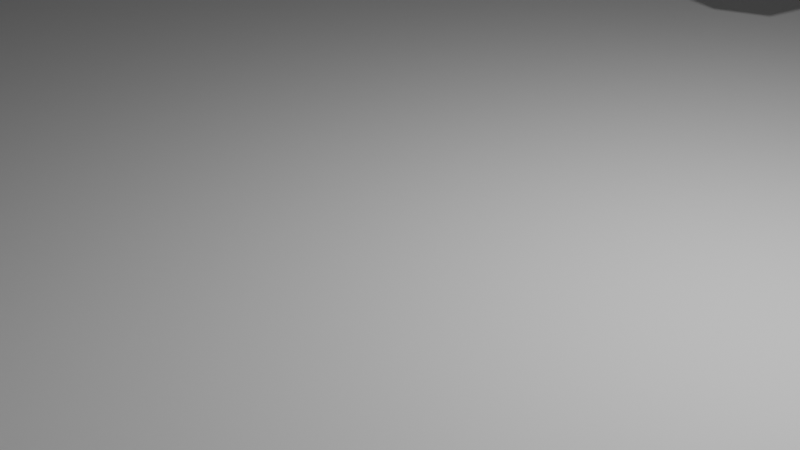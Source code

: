 # Source: GameplayScene.blend  (saved by Blender 2.93.21; exported with 4.5.12 LTS)
import bpy
from mathutils import Matrix  # noqa: F401  (used for matrix-valued properties, if any)

bpy.ops.wm.read_factory_settings(use_empty=True)
scene = bpy.context.scene
scene.name = 'Scene'

# ---- collections
col_main = bpy.data.collections.new('Main'); scene.collection.children.link(col_main)

# ---- world
world_world = bpy.data.worlds.new('World'); scene.world = world_world
world_world.use_nodes = True; world_world.node_tree.nodes.clear()
_N = world_world.node_tree.nodes; _L = world_world.node_tree.links
n0 = _N.new('ShaderNodeOutputWorld'); n0.name = 'World Output'; n0.location = (300, 300)
n1 = _N.new('ShaderNodeBackground'); n1.name = 'Background'; n1.location = (10, 300)
n1.inputs[0].default_value = (0.05088, 0.05088, 0.05088, 1.0)
_L.new(n1.outputs[0], n0.inputs[0])
n0.is_active_output = True
world_world.color = (0.05088, 0.05088, 0.05088)
world_world.use_sun_shadow = False
world_world.sun_shadow_jitter_overblur = 0.0

# ---- cameras
cam_camera = bpy.data.cameras.new('Camera')
cam_camera.clip_end = 100.0
cam_camera.ortho_scale = 7.314

# ---- lights
light_light = bpy.data.lights.new('Light', 'POINT')
light_light.transmission_factor = 0.0
light_light.energy = 1000.0
light_light.shadow_soft_size = 0.1
light_light.shadow_maximum_resolution = 0.006
light_light.use_absolute_resolution = True

# ---- meshes
me_plane = bpy.data.meshes.new('Plane')
me_plane.from_pydata([(-1.0, -1.0, 0.0), (1.0, -1.0, 0.0), (-1.0, 1.0, 0.0), (1.0, 1.0, 0.0)], [], [(0, 1, 3, 2)])
_uv = me_plane.uv_layers.new(name='UVMap')
_uv.uv.foreach_set('vector', [0.0, 0.0, 1.0, 0.0, 1.0, 1.0, 0.0, 1.0])
me_plane.use_remesh_fix_poles = True
me_plane.use_remesh_preserve_attributes = False
me_plane.update()
me_dsphere = bpy.data.meshes.new('DSphere')
me_dsphere.from_pydata([(0.0, 0.0, -1.0), (0.7236, -0.5257, -0.4472), (-0.2764, -0.8506, -0.4472), (-0.8944, 0.0, -0.4472), (-0.2764, 0.8506, -0.4472), (0.7236, 0.5257, -0.4472), (0.2764, -0.8506, 0.4472), (-0.7236, -0.5257, 0.4472), (-0.7236, 0.5257, 0.4472), (0.2764, 0.8506, 0.4472), (0.8944, 0.0, 0.4472), (0.0, 0.0, 1.0), (-0.1625, -0.5, -0.8507), (0.4253, -0.309, -0.8507), (0.2629, -0.809, -0.5257), (0.8506, 0.0, -0.5257), (0.4253, 0.309, -0.8507), (-0.5257, 0.0, -0.8507), (-0.6882, -0.5, -0.5257), (-0.1625, 0.5, -0.8507), (-0.6882, 0.5, -0.5257), (0.2629, 0.809, -0.5257), (0.9511, -0.309, 0.0), (0.9511, 0.309, 0.0), (0.0, -1.0, 0.0), (0.5878, -0.809, 0.0), (-0.9511, -0.309, 0.0), (-0.5878, -0.809, 0.0), (-0.5878, 0.809, 0.0), (-0.9511, 0.309, 0.0), (0.5878, 0.809, 0.0), (0.0, 1.0, 0.0), (0.6882, -0.5, 0.5257), (-0.2629, -0.809, 0.5257), (-0.8506, 0.0, 0.5257), (-0.2629, 0.809, 0.5257), (0.6882, 0.5, 0.5257), (0.1625, -0.5, 0.8507), (0.5257, 0.0, 0.8507), (-0.4253, -0.309, 0.8507), (-0.4253, 0.309, 0.8507), (0.1625, 0.5, 0.8507)], [], [(0, 13, 12), (1, 13, 15), (0, 12, 17), (0, 17, 19), (0, 19, 16), (1, 15, 22), (2, 14, 24), (3, 18, 26), (4, 20, 28), (5, 21, 30), (1, 22, 25), (2, 24, 27), (3, 26, 29), (4, 28, 31), (5, 30, 23), (6, 32, 37), (7, 33, 39), (8, 34, 40), (9, 35, 41), (10, 36, 38), (38, 41, 11), (38, 36, 41), (36, 9, 41), (41, 40, 11), (41, 35, 40), (35, 8, 40), (40, 39, 11), (40, 34, 39), (34, 7, 39), (39, 37, 11), (39, 33, 37), (33, 6, 37), (37, 38, 11), (37, 32, 38), (32, 10, 38), (23, 36, 10), (23, 30, 36), (30, 9, 36), (31, 35, 9), (31, 28, 35), (28, 8, 35), (29, 34, 8), (29, 26, 34), (26, 7, 34), (27, 33, 7), (27, 24, 33), (24, 6, 33), (25, 32, 6), (25, 22, 32), (22, 10, 32), (30, 31, 9), (30, 21, 31), (21, 4, 31), (28, 29, 8), (28, 20, 29), (20, 3, 29), (26, 27, 7), (26, 18, 27), (18, 2, 27), (24, 25, 6), (24, 14, 25), (14, 1, 25), (22, 23, 10), (22, 15, 23), (15, 5, 23), (16, 21, 5), (16, 19, 21), (19, 4, 21), (19, 20, 4), (19, 17, 20), (17, 3, 20), (17, 18, 3), (17, 12, 18), (12, 2, 18), (15, 16, 5), (15, 13, 16), (13, 0, 16), (12, 14, 2), (12, 13, 14), (13, 1, 14)])
_uv = me_dsphere.uv_layers.new(name='UVMap')
_uv.uv.foreach_set('vector', [0.1818, 0.0, 0.2273, 0.07873, 0.1364, 0.07873, 0.2727, 0.1575, 0.3182, 0.07873, 0.3636, 0.1575, 0.9091, 0.0, 0.9545, 0.07873, 0.8636, 0.07873, 0.7273, 0.0, 0.7727, 0.07873, 0.6818, 0.07873, 0.5455, 0.0, 0.5909, 0.07873, 0.5, 0.07873, 0.2727, 0.1575, 0.3636, 0.1575, 0.3182, 0.2362, 0.09091, 0.1575, 0.1818, 0.1575, 0.1364, 0.2362, 0.8182, 0.1575, 0.9091, 0.1575, 0.8636, 0.2362, 0.6364, 0.1575, 0.7273, 0.1575, 0.6818, 0.2362, 0.4545, 0.1575, 0.5455, 0.1575, 0.5, 0.2362, 0.2727, 0.1575, 0.3182, 0.2362, 0.2273, 0.2362, 0.09091, 0.1575, 0.1364, 0.2362, 0.04546, 0.2362, 0.8182, 0.1575, 0.8636, 0.2362, 0.7727, 0.2362, 0.6364, 0.1575, 0.6818, 0.2362, 0.5909, 0.2362, 0.4545, 0.1575, 0.5, 0.2362, 0.4091, 0.2362, 0.1818, 0.3149, 0.2727, 0.3149, 0.2273, 0.3937, 0.0, 0.3149, 0.09091, 0.3149, 0.04546, 0.3937, 0.7273, 0.3149, 0.8182, 0.3149, 0.7727, 0.3937, 0.5455, 0.3149, 0.6364, 0.3149, 0.5909, 0.3937, 0.3636, 0.3149, 0.4545, 0.3149, 0.4091, 0.3937, 0.4091, 0.3937, 0.5, 0.3937, 0.4545, 0.4724, 0.4091, 0.3937, 0.4545, 0.3149, 0.5, 0.3937, 0.4545, 0.3149, 0.5455, 0.3149, 0.5, 0.3937, 0.5909, 0.3937, 0.6818, 0.3937, 0.6364, 0.4724, 0.5909, 0.3937, 0.6364, 0.3149, 0.6818, 0.3937, 0.6364, 0.3149, 0.7273, 0.3149, 0.6818, 0.3937, 0.7727, 0.3937, 0.8636, 0.3937, 0.8182, 0.4724, 0.7727, 0.3937, 0.8182, 0.3149, 0.8636, 0.3937, 0.8182, 0.3149, 0.9091, 0.3149, 0.8636, 0.3937, 0.04546, 0.3937, 0.1364, 0.3937, 0.09091, 0.4724, 0.04546, 0.3937, 0.09091, 0.3149, 0.1364, 0.3937, 0.09091, 0.3149, 0.1818, 0.3149, 0.1364, 0.3937, 0.2273, 0.3937, 0.3182, 0.3937, 0.2727, 0.4724, 0.2273, 0.3937, 0.2727, 0.3149, 0.3182, 0.3937, 0.2727, 0.3149, 0.3636, 0.3149, 0.3182, 0.3937, 0.4091, 0.2362, 0.4545, 0.3149, 0.3636, 0.3149, 0.4091, 0.2362, 0.5, 0.2362, 0.4545, 0.3149, 0.5, 0.2362, 0.5455, 0.3149, 0.4545, 0.3149, 0.5909, 0.2362, 0.6364, 0.3149, 0.5455, 0.3149, 0.5909, 0.2362, 0.6818, 0.2362, 0.6364, 0.3149, 0.6818, 0.2362, 0.7273, 0.3149, 0.6364, 0.3149, 0.7727, 0.2362, 0.8182, 0.3149, 0.7273, 0.3149, 0.7727, 0.2362, 0.8636, 0.2362, 0.8182, 0.3149, 0.8636, 0.2362, 0.9091, 0.3149, 0.8182, 0.3149, 0.04546, 0.2362, 0.09091, 0.3149, 0.0, 0.3149, 0.04546, 0.2362, 0.1364, 0.2362, 0.09091, 0.3149, 0.1364, 0.2362, 0.1818, 0.3149, 0.09091, 0.3149, 0.2273, 0.2362, 0.2727, 0.3149, 0.1818, 0.3149, 0.2273, 0.2362, 0.3182, 0.2362, 0.2727, 0.3149, 0.3182, 0.2362, 0.3636, 0.3149, 0.2727, 0.3149, 0.5, 0.2362, 0.5909, 0.2362, 0.5455, 0.3149, 0.5, 0.2362, 0.5455, 0.1575, 0.5909, 0.2362, 0.5455, 0.1575, 0.6364, 0.1575, 0.5909, 0.2362, 0.6818, 0.2362, 0.7727, 0.2362, 0.7273, 0.3149, 0.6818, 0.2362, 0.7273, 0.1575, 0.7727, 0.2362, 0.7273, 0.1575, 0.8182, 0.1575, 0.7727, 0.2362, 0.8636, 0.2362, 0.9545, 0.2362, 0.9091, 0.3149, 0.8636, 0.2362, 0.9091, 0.1575, 0.9545, 0.2362, 0.9091, 0.1575, 1.0, 0.1575, 0.9545, 0.2362, 0.1364, 0.2362, 0.2273, 0.2362, 0.1818, 0.3149, 0.1364, 0.2362, 0.1818, 0.1575, 0.2273, 0.2362, 0.1818, 0.1575, 0.2727, 0.1575, 0.2273, 0.2362, 0.3182, 0.2362, 0.4091, 0.2362, 0.3636, 0.3149, 0.3182, 0.2362, 0.3636, 0.1575, 0.4091, 0.2362, 0.3636, 0.1575, 0.4545, 0.1575, 0.4091, 0.2362, 0.5, 0.07873, 0.5455, 0.1575, 0.4545, 0.1575, 0.5, 0.07873, 0.5909, 0.07873, 0.5455, 0.1575, 0.5909, 0.07873, 0.6364, 0.1575, 0.5455, 0.1575, 0.6818, 0.07873, 0.7273, 0.1575, 0.6364, 0.1575, 0.6818, 0.07873, 0.7727, 0.07873, 0.7273, 0.1575, 0.7727, 0.07873, 0.8182, 0.1575, 0.7273, 0.1575, 0.8636, 0.07873, 0.9091, 0.1575, 0.8182, 0.1575, 0.8636, 0.07873, 0.9545, 0.07873, 0.9091, 0.1575, 0.9545, 0.07873, 1.0, 0.1575, 0.9091, 0.1575, 0.3636, 0.1575, 0.4091, 0.07873, 0.4545, 0.1575, 0.3636, 0.1575, 0.3182, 0.07873, 0.4091, 0.07873, 0.3182, 0.07873, 0.3636, 0.0, 0.4091, 0.07873, 0.1364, 0.07873, 0.1818, 0.1575, 0.09091, 0.1575, 0.1364, 0.07873, 0.2273, 0.07873, 0.1818, 0.1575, 0.2273, 0.07873, 0.2727, 0.1575, 0.1818, 0.1575])
_ca = me_dsphere.color_attributes.new('Col', 'BYTE_COLOR', 'CORNER')
_ca.data.foreach_set('color', [1.0, 1.0, 1.0, 1.0, 1.0, 0.04667, 0.03955, 1.0, 1.0, 0.04667, 0.03955, 1.0, 1.0, 0.04667, 0.03955, 1.0, 1.0, 0.04667, 0.03955, 1.0, 1.0, 0.04667, 0.03955, 1.0, 1.0, 1.0, 1.0, 1.0, 1.0, 0.04667, 0.03955, 1.0, 1.0, 0.04667, 0.03955, 1.0, 1.0, 1.0, 1.0, 1.0, 1.0, 0.04667, 0.03955, 1.0, 1.0, 0.04667, 0.03955, 1.0, 1.0, 1.0, 1.0, 1.0, 1.0, 0.04667, 0.03955, 1.0, 1.0, 0.04817, 0.04092, 1.0, 1.0, 0.04667, 0.03955, 1.0, 1.0, 0.04667, 0.03955, 1.0, 1.0, 0.04667, 0.03955, 1.0, 1.0, 0.04667, 0.03955, 1.0, 1.0, 0.04667, 0.03955, 1.0, 1.0, 0.04667, 0.03955, 1.0, 1.0, 0.04667, 0.03955, 1.0, 1.0, 0.04667, 0.03955, 1.0, 1.0, 0.04667, 0.03955, 1.0, 1.0, 0.04667, 0.03955, 1.0, 1.0, 0.04667, 0.03955, 1.0, 1.0, 0.04667, 0.03955, 1.0, 1.0, 0.04667, 0.03955, 1.0, 1.0, 0.04667, 0.03955, 1.0, 1.0, 0.04667, 0.03955, 1.0, 1.0, 0.04667, 0.03955, 1.0, 1.0, 0.04667, 0.03955, 1.0, 1.0, 0.04667, 0.03955, 1.0, 1.0, 0.04667, 0.03955, 1.0, 1.0, 0.04667, 0.03955, 1.0, 1.0, 0.04667, 0.03955, 1.0, 1.0, 0.04667, 0.03955, 1.0, 1.0, 0.04667, 0.03955, 1.0, 1.0, 0.04667, 0.03955, 1.0, 1.0, 0.04667, 0.03955, 1.0, 1.0, 0.04667, 0.03955, 1.0, 1.0, 0.04667, 0.03955, 1.0, 1.0, 0.04667, 0.03955, 1.0, 1.0, 0.04667, 0.03955, 1.0, 1.0, 0.04667, 0.03955, 1.0, 1.0, 0.04667, 0.03955, 1.0, 1.0, 0.04667, 0.03955, 1.0, 1.0, 0.04667, 0.03955, 1.0, 1.0, 0.04667, 0.03955, 1.0, 1.0, 0.04667, 0.03955, 1.0, 1.0, 0.04667, 0.03955, 1.0, 1.0, 0.04667, 0.03955, 1.0, 1.0, 0.04667, 0.03955, 1.0, 1.0, 0.04667, 0.03955, 1.0, 1.0, 0.04667, 0.03955, 1.0, 1.0, 0.04667, 0.03955, 1.0, 1.0, 0.04667, 0.03955, 1.0, 1.0, 0.04667, 0.03955, 1.0, 1.0, 0.04667, 0.03955, 1.0, 1.0, 0.04667, 0.03955, 1.0, 1.0, 0.04667, 0.03955, 1.0, 1.0, 0.04667, 0.03955, 1.0, 1.0, 0.04667, 0.03955, 1.0, 1.0, 0.04667, 0.03955, 1.0, 1.0, 0.04667, 0.03955, 1.0, 1.0, 0.04667, 0.03955, 1.0, 1.0, 0.04667, 0.03955, 1.0, 1.0, 0.04667, 0.03955, 1.0, 1.0, 0.04667, 0.03955, 1.0, 1.0, 0.04667, 0.03955, 1.0, 1.0, 0.04667, 0.03955, 1.0, 1.0, 0.04667, 0.03955, 1.0, 1.0, 0.04667, 0.03955, 1.0, 1.0, 0.04667, 0.03955, 1.0, 1.0, 0.04667, 0.03955, 1.0, 1.0, 0.04667, 0.03955, 1.0, 1.0, 0.04667, 0.03955, 1.0, 1.0, 0.04667, 0.03955, 1.0, 1.0, 0.04667, 0.03955, 1.0, 1.0, 0.04667, 0.03955, 1.0, 1.0, 0.04667, 0.03955, 1.0, 1.0, 0.04667, 0.03955, 1.0, 1.0, 0.04667, 0.03955, 1.0, 1.0, 0.04667, 0.03955, 1.0, 1.0, 0.04667, 0.03955, 1.0, 1.0, 0.04667, 0.03955, 1.0, 1.0, 0.04667, 0.03955, 1.0, 1.0, 0.04667, 0.03955, 1.0, 1.0, 0.04667, 0.03955, 1.0, 1.0, 0.04667, 0.03955, 1.0, 1.0, 0.04667, 0.03955, 1.0, 1.0, 0.04667, 0.03955, 1.0, 1.0, 0.04667, 0.03955, 1.0, 1.0, 0.04667, 0.03955, 1.0, 1.0, 0.04667, 0.03955, 1.0, 1.0, 0.04667, 0.03955, 1.0, 1.0, 0.04667, 0.03955, 1.0, 1.0, 0.04667, 0.03955, 1.0, 1.0, 0.04667, 0.03955, 1.0, 1.0, 0.04667, 0.03955, 1.0, 1.0, 0.04667, 0.03955, 1.0, 1.0, 0.04667, 0.03955, 1.0, 1.0, 0.04667, 0.03955, 1.0, 1.0, 0.04667, 0.03955, 1.0, 1.0, 0.04667, 0.03955, 1.0, 1.0, 0.04667, 0.03955, 1.0, 1.0, 0.04667, 0.03955, 1.0, 1.0, 0.04667, 0.03955, 1.0, 1.0, 0.04667, 0.03955, 1.0, 1.0, 0.04667, 0.03955, 1.0, 1.0, 0.04667, 0.03955, 1.0, 1.0, 0.04667, 0.03955, 1.0, 1.0, 0.04667, 0.03955, 1.0, 1.0, 0.04667, 0.03955, 1.0, 1.0, 0.04667, 0.03955, 1.0, 1.0, 0.04667, 0.03955, 1.0, 1.0, 0.04667, 0.03955, 1.0, 1.0, 0.04667, 0.03955, 1.0, 1.0, 0.04667, 0.03955, 1.0, 1.0, 0.04667, 0.03955, 1.0, 1.0, 0.04667, 0.03955, 1.0, 1.0, 0.04667, 0.03955, 1.0, 1.0, 0.04667, 0.03955, 1.0, 1.0, 0.04667, 0.03955, 1.0, 1.0, 0.04667, 0.03955, 1.0, 1.0, 0.04667, 0.03955, 1.0, 1.0, 0.04667, 0.03955, 1.0, 1.0, 0.04667, 0.03955, 1.0, 1.0, 0.04667, 0.03955, 1.0, 1.0, 0.04667, 0.03955, 1.0, 1.0, 0.04667, 0.03955, 1.0, 1.0, 0.04667, 0.03955, 1.0, 1.0, 0.04667, 0.03955, 1.0, 1.0, 0.04667, 0.03955, 1.0, 1.0, 0.04667, 0.03955, 1.0, 1.0, 0.04667, 0.03955, 1.0, 1.0, 0.04667, 0.03955, 1.0, 1.0, 0.04667, 0.03955, 1.0, 1.0, 0.04667, 0.03955, 1.0, 1.0, 0.04667, 0.03955, 1.0, 1.0, 0.04667, 0.03955, 1.0, 1.0, 0.04667, 0.03955, 1.0, 1.0, 0.04667, 0.03955, 1.0, 1.0, 0.04667, 0.03955, 1.0, 1.0, 0.04667, 0.03955, 1.0, 1.0, 0.04667, 0.03955, 1.0, 1.0, 0.04667, 0.03955, 1.0, 1.0, 0.04667, 0.03955, 1.0, 1.0, 0.04667, 0.03955, 1.0, 1.0, 0.04667, 0.03955, 1.0, 1.0, 0.04667, 0.03955, 1.0, 1.0, 0.04667, 0.03955, 1.0, 1.0, 0.04667, 0.03955, 1.0, 1.0, 0.04667, 0.03955, 1.0, 1.0, 0.04667, 0.03955, 1.0, 1.0, 0.04667, 0.03955, 1.0, 1.0, 0.04667, 0.03955, 1.0, 1.0, 0.04667, 0.03955, 1.0, 1.0, 0.04667, 0.03955, 1.0, 1.0, 0.04667, 0.03955, 1.0, 1.0, 0.04667, 0.03955, 1.0, 1.0, 0.04667, 0.03955, 1.0, 1.0, 0.04667, 0.03955, 1.0, 1.0, 0.04667, 0.03955, 1.0, 1.0, 0.04667, 0.03955, 1.0, 1.0, 0.04667, 0.03955, 1.0, 1.0, 0.04667, 0.03955, 1.0, 1.0, 0.04667, 0.03955, 1.0, 1.0, 0.04667, 0.03955, 1.0, 1.0, 0.04667, 0.03955, 1.0, 1.0, 0.04667, 0.03955, 1.0, 1.0, 0.04667, 0.03955, 1.0, 1.0, 0.04667, 0.03955, 1.0, 1.0, 0.04667, 0.03955, 1.0, 1.0, 0.04667, 0.03955, 1.0, 1.0, 0.04667, 0.03955, 1.0, 1.0, 0.04667, 0.03955, 1.0, 1.0, 0.04667, 0.03955, 1.0, 1.0, 0.04667, 0.03955, 1.0, 1.0, 0.04667, 0.03955, 1.0, 1.0, 0.04667, 0.03955, 1.0, 1.0, 0.04667, 0.03955, 1.0, 1.0, 0.04667, 0.03955, 1.0, 1.0, 0.04667, 0.03955, 1.0, 1.0, 0.04667, 0.03955, 1.0, 1.0, 0.04667, 0.03955, 1.0, 1.0, 0.04667, 0.03955, 1.0, 1.0, 0.04667, 0.03955, 1.0, 1.0, 0.04667, 0.03955, 1.0, 1.0, 0.04667, 0.03955, 1.0, 1.0, 0.04667, 0.03955, 1.0, 1.0, 0.04667, 0.03955, 1.0, 1.0, 0.04667, 0.03955, 1.0, 1.0, 0.04667, 0.03955, 1.0, 1.0, 0.04667, 0.03955, 1.0, 1.0, 0.04817, 0.04092, 1.0, 1.0, 0.04667, 0.03955, 1.0, 1.0, 0.04667, 0.03955, 1.0, 1.0, 0.04817, 0.04092, 1.0, 1.0, 0.04667, 0.03955, 1.0, 1.0, 0.04667, 0.03955, 1.0, 1.0, 0.04667, 0.03955, 1.0, 1.0, 0.04667, 0.03955, 1.0, 1.0, 0.04667, 0.03955, 1.0, 1.0, 0.04667, 0.03955, 1.0, 1.0, 0.04667, 0.03955, 1.0, 1.0, 0.04667, 0.03955, 1.0, 1.0, 0.04667, 0.03955, 1.0, 1.0, 0.04667, 0.03955, 1.0, 1.0, 0.04667, 0.03955, 1.0, 1.0, 0.04667, 0.03955, 1.0, 1.0, 0.04667, 0.03955, 1.0, 1.0, 0.04667, 0.03955, 1.0, 1.0, 0.04667, 0.03955, 1.0, 1.0, 0.04667, 0.03955, 1.0, 1.0, 0.04667, 0.03955, 1.0, 1.0, 0.04667, 0.03955, 1.0, 1.0, 0.04667, 0.03955, 1.0, 1.0, 0.04667, 0.03955, 1.0, 1.0, 0.04667, 0.03955, 1.0, 1.0, 0.04667, 0.03955, 1.0, 1.0, 0.04667, 0.03955, 1.0, 1.0, 0.04667, 0.03955, 1.0, 1.0, 0.04817, 0.04092, 1.0, 1.0, 0.04667, 0.03955, 1.0, 1.0, 0.04667, 0.03955, 1.0, 1.0, 0.04667, 0.03955, 1.0, 1.0, 0.04817, 0.04092, 1.0, 1.0, 0.04667, 0.03955, 1.0, 1.0, 1.0, 1.0, 1.0, 1.0, 0.04817, 0.04092, 1.0, 1.0, 0.04667, 0.03955, 1.0, 1.0, 0.04667, 0.03955, 1.0, 1.0, 0.04667, 0.03955, 1.0, 1.0, 0.04667, 0.03955, 1.0, 1.0, 0.04667, 0.03955, 1.0, 1.0, 0.04667, 0.03955, 1.0, 1.0, 0.04667, 0.03955, 1.0, 1.0, 0.04667, 0.03955, 1.0, 1.0, 0.04667, 0.03955, 1.0])
me_dsphere.use_remesh_fix_poles = True
me_dsphere.use_remesh_preserve_attributes = False
me_dsphere.update()
me_gsphere = bpy.data.meshes.new('GSphere')
me_gsphere.from_pydata([(0.0, 0.0, -1.0), (0.7236, -0.5257, -0.4472), (-0.2764, -0.8506, -0.4472), (-0.8944, 0.0, -0.4472), (-0.2764, 0.8506, -0.4472), (0.7236, 0.5257, -0.4472), (0.2764, -0.8506, 0.4472), (-0.7236, -0.5257, 0.4472), (-0.7236, 0.5257, 0.4472), (0.2764, 0.8506, 0.4472), (0.8944, 0.0, 0.4472), (0.0, 0.0, 1.0), (-0.1625, -0.5, -0.8507), (0.4253, -0.309, -0.8507), (0.2629, -0.809, -0.5257), (0.8506, 0.0, -0.5257), (0.4253, 0.309, -0.8507), (-0.5257, 0.0, -0.8507), (-0.6882, -0.5, -0.5257), (-0.1625, 0.5, -0.8507), (-0.6882, 0.5, -0.5257), (0.2629, 0.809, -0.5257), (0.9511, -0.309, 0.0), (0.9511, 0.309, 0.0), (0.0, -1.0, 0.0), (0.5878, -0.809, 0.0), (-0.9511, -0.309, 0.0), (-0.5878, -0.809, 0.0), (-0.5878, 0.809, 0.0), (-0.9511, 0.309, 0.0), (0.5878, 0.809, 0.0), (0.0, 1.0, 0.0), (0.6882, -0.5, 0.5257), (-0.2629, -0.809, 0.5257), (-0.8506, 0.0, 0.5257), (-0.2629, 0.809, 0.5257), (0.6882, 0.5, 0.5257), (0.1625, -0.5, 0.8507), (0.5257, 0.0, 0.8507), (-0.4253, -0.309, 0.8507), (-0.4253, 0.309, 0.8507), (0.1625, 0.5, 0.8507)], [], [(0, 13, 12), (1, 13, 15), (0, 12, 17), (0, 17, 19), (0, 19, 16), (1, 15, 22), (2, 14, 24), (3, 18, 26), (4, 20, 28), (5, 21, 30), (1, 22, 25), (2, 24, 27), (3, 26, 29), (4, 28, 31), (5, 30, 23), (6, 32, 37), (7, 33, 39), (8, 34, 40), (9, 35, 41), (10, 36, 38), (38, 41, 11), (38, 36, 41), (36, 9, 41), (41, 40, 11), (41, 35, 40), (35, 8, 40), (40, 39, 11), (40, 34, 39), (34, 7, 39), (39, 37, 11), (39, 33, 37), (33, 6, 37), (37, 38, 11), (37, 32, 38), (32, 10, 38), (23, 36, 10), (23, 30, 36), (30, 9, 36), (31, 35, 9), (31, 28, 35), (28, 8, 35), (29, 34, 8), (29, 26, 34), (26, 7, 34), (27, 33, 7), (27, 24, 33), (24, 6, 33), (25, 32, 6), (25, 22, 32), (22, 10, 32), (30, 31, 9), (30, 21, 31), (21, 4, 31), (28, 29, 8), (28, 20, 29), (20, 3, 29), (26, 27, 7), (26, 18, 27), (18, 2, 27), (24, 25, 6), (24, 14, 25), (14, 1, 25), (22, 23, 10), (22, 15, 23), (15, 5, 23), (16, 21, 5), (16, 19, 21), (19, 4, 21), (19, 20, 4), (19, 17, 20), (17, 3, 20), (17, 18, 3), (17, 12, 18), (12, 2, 18), (15, 16, 5), (15, 13, 16), (13, 0, 16), (12, 14, 2), (12, 13, 14), (13, 1, 14)])
_uv = me_gsphere.uv_layers.new(name='UVMap')
_uv.uv.foreach_set('vector', [0.1818, 0.0, 0.2273, 0.07873, 0.1364, 0.07873, 0.2727, 0.1575, 0.3182, 0.07873, 0.3636, 0.1575, 0.9091, 0.0, 0.9545, 0.07873, 0.8636, 0.07873, 0.7273, 0.0, 0.7727, 0.07873, 0.6818, 0.07873, 0.5455, 0.0, 0.5909, 0.07873, 0.5, 0.07873, 0.2727, 0.1575, 0.3636, 0.1575, 0.3182, 0.2362, 0.09091, 0.1575, 0.1818, 0.1575, 0.1364, 0.2362, 0.8182, 0.1575, 0.9091, 0.1575, 0.8636, 0.2362, 0.6364, 0.1575, 0.7273, 0.1575, 0.6818, 0.2362, 0.4545, 0.1575, 0.5455, 0.1575, 0.5, 0.2362, 0.2727, 0.1575, 0.3182, 0.2362, 0.2273, 0.2362, 0.09091, 0.1575, 0.1364, 0.2362, 0.04546, 0.2362, 0.8182, 0.1575, 0.8636, 0.2362, 0.7727, 0.2362, 0.6364, 0.1575, 0.6818, 0.2362, 0.5909, 0.2362, 0.4545, 0.1575, 0.5, 0.2362, 0.4091, 0.2362, 0.1818, 0.3149, 0.2727, 0.3149, 0.2273, 0.3937, 0.0, 0.3149, 0.09091, 0.3149, 0.04546, 0.3937, 0.7273, 0.3149, 0.8182, 0.3149, 0.7727, 0.3937, 0.5455, 0.3149, 0.6364, 0.3149, 0.5909, 0.3937, 0.3636, 0.3149, 0.4545, 0.3149, 0.4091, 0.3937, 0.4091, 0.3937, 0.5, 0.3937, 0.4545, 0.4724, 0.4091, 0.3937, 0.4545, 0.3149, 0.5, 0.3937, 0.4545, 0.3149, 0.5455, 0.3149, 0.5, 0.3937, 0.5909, 0.3937, 0.6818, 0.3937, 0.6364, 0.4724, 0.5909, 0.3937, 0.6364, 0.3149, 0.6818, 0.3937, 0.6364, 0.3149, 0.7273, 0.3149, 0.6818, 0.3937, 0.7727, 0.3937, 0.8636, 0.3937, 0.8182, 0.4724, 0.7727, 0.3937, 0.8182, 0.3149, 0.8636, 0.3937, 0.8182, 0.3149, 0.9091, 0.3149, 0.8636, 0.3937, 0.04546, 0.3937, 0.1364, 0.3937, 0.09091, 0.4724, 0.04546, 0.3937, 0.09091, 0.3149, 0.1364, 0.3937, 0.09091, 0.3149, 0.1818, 0.3149, 0.1364, 0.3937, 0.2273, 0.3937, 0.3182, 0.3937, 0.2727, 0.4724, 0.2273, 0.3937, 0.2727, 0.3149, 0.3182, 0.3937, 0.2727, 0.3149, 0.3636, 0.3149, 0.3182, 0.3937, 0.4091, 0.2362, 0.4545, 0.3149, 0.3636, 0.3149, 0.4091, 0.2362, 0.5, 0.2362, 0.4545, 0.3149, 0.5, 0.2362, 0.5455, 0.3149, 0.4545, 0.3149, 0.5909, 0.2362, 0.6364, 0.3149, 0.5455, 0.3149, 0.5909, 0.2362, 0.6818, 0.2362, 0.6364, 0.3149, 0.6818, 0.2362, 0.7273, 0.3149, 0.6364, 0.3149, 0.7727, 0.2362, 0.8182, 0.3149, 0.7273, 0.3149, 0.7727, 0.2362, 0.8636, 0.2362, 0.8182, 0.3149, 0.8636, 0.2362, 0.9091, 0.3149, 0.8182, 0.3149, 0.04546, 0.2362, 0.09091, 0.3149, 0.0, 0.3149, 0.04546, 0.2362, 0.1364, 0.2362, 0.09091, 0.3149, 0.1364, 0.2362, 0.1818, 0.3149, 0.09091, 0.3149, 0.2273, 0.2362, 0.2727, 0.3149, 0.1818, 0.3149, 0.2273, 0.2362, 0.3182, 0.2362, 0.2727, 0.3149, 0.3182, 0.2362, 0.3636, 0.3149, 0.2727, 0.3149, 0.5, 0.2362, 0.5909, 0.2362, 0.5455, 0.3149, 0.5, 0.2362, 0.5455, 0.1575, 0.5909, 0.2362, 0.5455, 0.1575, 0.6364, 0.1575, 0.5909, 0.2362, 0.6818, 0.2362, 0.7727, 0.2362, 0.7273, 0.3149, 0.6818, 0.2362, 0.7273, 0.1575, 0.7727, 0.2362, 0.7273, 0.1575, 0.8182, 0.1575, 0.7727, 0.2362, 0.8636, 0.2362, 0.9545, 0.2362, 0.9091, 0.3149, 0.8636, 0.2362, 0.9091, 0.1575, 0.9545, 0.2362, 0.9091, 0.1575, 1.0, 0.1575, 0.9545, 0.2362, 0.1364, 0.2362, 0.2273, 0.2362, 0.1818, 0.3149, 0.1364, 0.2362, 0.1818, 0.1575, 0.2273, 0.2362, 0.1818, 0.1575, 0.2727, 0.1575, 0.2273, 0.2362, 0.3182, 0.2362, 0.4091, 0.2362, 0.3636, 0.3149, 0.3182, 0.2362, 0.3636, 0.1575, 0.4091, 0.2362, 0.3636, 0.1575, 0.4545, 0.1575, 0.4091, 0.2362, 0.5, 0.07873, 0.5455, 0.1575, 0.4545, 0.1575, 0.5, 0.07873, 0.5909, 0.07873, 0.5455, 0.1575, 0.5909, 0.07873, 0.6364, 0.1575, 0.5455, 0.1575, 0.6818, 0.07873, 0.7273, 0.1575, 0.6364, 0.1575, 0.6818, 0.07873, 0.7727, 0.07873, 0.7273, 0.1575, 0.7727, 0.07873, 0.8182, 0.1575, 0.7273, 0.1575, 0.8636, 0.07873, 0.9091, 0.1575, 0.8182, 0.1575, 0.8636, 0.07873, 0.9545, 0.07873, 0.9091, 0.1575, 0.9545, 0.07873, 1.0, 0.1575, 0.9091, 0.1575, 0.3636, 0.1575, 0.4091, 0.07873, 0.4545, 0.1575, 0.3636, 0.1575, 0.3182, 0.07873, 0.4091, 0.07873, 0.3182, 0.07873, 0.3636, 0.0, 0.4091, 0.07873, 0.1364, 0.07873, 0.1818, 0.1575, 0.09091, 0.1575, 0.1364, 0.07873, 0.2273, 0.07873, 0.1818, 0.1575, 0.2273, 0.07873, 0.2727, 0.1575, 0.1818, 0.1575])
_ca = me_gsphere.color_attributes.new('Col', 'BYTE_COLOR', 'CORNER')
_ca.data.foreach_set('color', [0.1878, 0.1779, 1.0, 1.0, 0.05127, 0.04092, 1.0, 1.0, 0.01298, 0.0003035, 1.0, 1.0, 0.01298, 0.0, 1.0, 1.0, 0.05127, 0.04092, 1.0, 1.0, 0.01298, 0.0, 1.0, 1.0, 0.1878, 0.1779, 1.0, 1.0, 0.01298, 0.0003035, 1.0, 1.0, 0.01298, 0.0, 1.0, 1.0, 0.1878, 0.1779, 1.0, 1.0, 0.01298, 0.0, 1.0, 1.0, 0.01298, 0.0, 1.0, 1.0, 0.1878, 0.1779, 1.0, 1.0, 0.01298, 0.0, 1.0, 1.0, 0.01298, 0.001214, 1.0, 1.0, 0.01298, 0.0, 1.0, 1.0, 0.01298, 0.0, 1.0, 1.0, 0.01298, 0.0, 1.0, 1.0, 0.01298, 0.0, 1.0, 1.0, 0.01298, 0.0, 1.0, 1.0, 0.01298, 0.0, 1.0, 1.0, 0.01298, 0.0, 1.0, 1.0, 0.01298, 0.0, 1.0, 1.0, 0.01298, 0.0, 1.0, 1.0, 0.01298, 0.0, 1.0, 1.0, 0.01298, 0.0, 1.0, 1.0, 0.01298, 0.0, 1.0, 1.0, 0.01298, 0.0, 1.0, 1.0, 0.01298, 0.0009106, 1.0, 1.0, 0.01298, 0.0, 1.0, 1.0, 0.01298, 0.0, 1.0, 1.0, 0.01298, 0.0, 1.0, 1.0, 0.01298, 0.0, 1.0, 1.0, 0.01298, 0.0, 1.0, 1.0, 0.01298, 0.0, 1.0, 1.0, 0.01298, 0.0, 1.0, 1.0, 0.01298, 0.0, 1.0, 1.0, 0.01298, 0.0, 1.0, 1.0, 0.01298, 0.0, 1.0, 1.0, 0.01298, 0.0, 1.0, 1.0, 0.01298, 0.0, 1.0, 1.0, 0.01298, 0.0, 1.0, 1.0, 0.01298, 0.0, 1.0, 1.0, 0.01298, 0.0, 1.0, 1.0, 0.01298, 0.0, 1.0, 1.0, 0.01298, 0.0, 1.0, 1.0, 0.01298, 0.0, 1.0, 1.0, 0.01298, 0.0, 1.0, 1.0, 0.01298, 0.0, 1.0, 1.0, 0.01298, 0.0, 1.0, 1.0, 0.01298, 0.0, 1.0, 1.0, 0.01298, 0.0, 1.0, 1.0, 0.01298, 0.0, 1.0, 1.0, 0.01298, 0.0, 1.0, 1.0, 0.01298, 0.0, 1.0, 1.0, 0.01298, 0.0, 1.0, 1.0, 0.01298, 0.0, 1.0, 1.0, 0.01298, 0.0, 1.0, 1.0, 0.01298, 0.0, 1.0, 1.0, 0.01298, 0.0, 1.0, 1.0, 0.01298, 0.0, 1.0, 1.0, 0.01298, 0.0, 1.0, 1.0, 0.01298, 0.0, 1.0, 1.0, 0.01298, 0.0, 1.0, 1.0, 0.01298, 0.0, 1.0, 1.0, 0.01298, 0.0, 1.0, 1.0, 0.01298, 0.0, 1.0, 1.0, 0.01298, 0.0, 1.0, 1.0, 0.01298, 0.0, 1.0, 1.0, 0.01298, 0.0, 1.0, 1.0, 0.01298, 0.0, 1.0, 1.0, 0.01298, 0.0, 1.0, 1.0, 0.01298, 0.0, 1.0, 1.0, 0.01298, 0.0, 1.0, 1.0, 0.01298, 0.0, 1.0, 1.0, 0.01298, 0.0, 1.0, 1.0, 0.01298, 0.0, 1.0, 1.0, 0.01298, 0.0, 1.0, 1.0, 0.01298, 0.0, 1.0, 1.0, 0.01298, 0.0, 1.0, 1.0, 0.01298, 0.0, 1.0, 1.0, 0.01298, 0.0, 1.0, 1.0, 0.01298, 0.0, 1.0, 1.0, 0.01298, 0.0, 1.0, 1.0, 0.01298, 0.0, 1.0, 1.0, 0.01298, 0.0, 1.0, 1.0, 0.01298, 0.0, 1.0, 1.0, 0.01298, 0.0, 1.0, 1.0, 0.01298, 0.0, 1.0, 1.0, 0.01298, 0.0, 1.0, 1.0, 0.01298, 0.0, 1.0, 1.0, 0.01298, 0.0, 1.0, 1.0, 0.01298, 0.0, 1.0, 1.0, 0.01298, 0.0, 1.0, 1.0, 0.01298, 0.0, 1.0, 1.0, 0.01298, 0.0, 1.0, 1.0, 0.01298, 0.0, 1.0, 1.0, 0.01298, 0.0, 1.0, 1.0, 0.01298, 0.0, 1.0, 1.0, 0.01298, 0.0, 1.0, 1.0, 0.01298, 0.0, 1.0, 1.0, 0.01298, 0.0, 1.0, 1.0, 0.01298, 0.0, 1.0, 1.0, 0.01298, 0.0, 1.0, 1.0, 0.01298, 0.0, 1.0, 1.0, 0.01298, 0.0, 1.0, 1.0, 0.01298, 0.0, 1.0, 1.0, 0.01298, 0.0, 1.0, 1.0, 0.01298, 0.0, 1.0, 1.0, 0.01298, 0.0, 1.0, 1.0, 0.01298, 0.0, 1.0, 1.0, 0.01298, 0.0, 1.0, 1.0, 0.01298, 0.0, 1.0, 1.0, 0.01298, 0.0, 1.0, 1.0, 0.01298, 0.0, 1.0, 1.0, 0.01298, 0.0, 1.0, 1.0, 0.01298, 0.0, 1.0, 1.0, 0.01298, 0.0, 1.0, 1.0, 0.01298, 0.0, 1.0, 1.0, 0.01298, 0.0, 1.0, 1.0, 0.01298, 0.0, 1.0, 1.0, 0.01298, 0.0, 1.0, 1.0, 0.01298, 0.0, 1.0, 1.0, 0.01298, 0.0, 1.0, 1.0, 0.01298, 0.0, 1.0, 1.0, 0.01298, 0.0, 1.0, 1.0, 0.01298, 0.0, 1.0, 1.0, 0.01298, 0.0, 1.0, 1.0, 0.01298, 0.0, 1.0, 1.0, 0.01298, 0.0, 1.0, 1.0, 0.01298, 0.0, 1.0, 1.0, 0.01298, 0.0, 1.0, 1.0, 0.01298, 0.0, 1.0, 1.0, 0.01298, 0.0, 1.0, 1.0, 0.01298, 0.0, 1.0, 1.0, 0.01298, 0.0, 1.0, 1.0, 0.01298, 0.0, 1.0, 1.0, 0.01298, 0.0, 1.0, 1.0, 0.01298, 0.0, 1.0, 1.0, 0.01298, 0.0, 1.0, 1.0, 0.01298, 0.0, 1.0, 1.0, 0.01298, 0.0, 1.0, 1.0, 0.01298, 0.0, 1.0, 1.0, 0.01298, 0.0, 1.0, 1.0, 0.01298, 0.0, 1.0, 1.0, 0.01298, 0.0, 1.0, 1.0, 0.01298, 0.0, 1.0, 1.0, 0.01298, 0.0, 1.0, 1.0, 0.01298, 0.0, 1.0, 1.0, 0.01298, 0.0, 1.0, 1.0, 0.01298, 0.0, 1.0, 1.0, 0.01298, 0.0, 1.0, 1.0, 0.01298, 0.0, 1.0, 1.0, 0.01298, 0.0, 1.0, 1.0, 0.01298, 0.0009106, 1.0, 1.0, 0.01298, 0.0, 1.0, 1.0, 0.01298, 0.0009106, 1.0, 1.0, 0.01298, 0.0, 1.0, 1.0, 0.01298, 0.0, 1.0, 1.0, 0.01298, 0.0, 1.0, 1.0, 0.01298, 0.0, 1.0, 1.0, 0.01298, 0.0, 1.0, 1.0, 0.01298, 0.0, 1.0, 1.0, 0.01298, 0.0, 1.0, 1.0, 0.01298, 0.0, 1.0, 1.0, 0.01298, 0.0, 1.0, 1.0, 0.01298, 0.0, 1.0, 1.0, 0.01298, 0.0, 1.0, 1.0, 0.01298, 0.0, 1.0, 1.0, 0.01298, 0.0, 1.0, 1.0, 0.01298, 0.0, 1.0, 1.0, 0.01298, 0.0, 1.0, 1.0, 0.01298, 0.0, 1.0, 1.0, 0.01298, 0.0, 1.0, 1.0, 0.01298, 0.0, 1.0, 1.0, 0.01298, 0.0, 1.0, 1.0, 0.01298, 0.0, 1.0, 1.0, 0.01298, 0.0, 1.0, 1.0, 0.01298, 0.0, 1.0, 1.0, 0.01298, 0.0, 1.0, 1.0, 0.01298, 0.0, 1.0, 1.0, 0.01298, 0.0, 1.0, 1.0, 0.01298, 0.0, 1.0, 1.0, 0.01298, 0.0, 1.0, 1.0, 0.01298, 0.0, 1.0, 1.0, 0.01298, 0.0, 1.0, 1.0, 0.01298, 0.0, 1.0, 1.0, 0.01298, 0.0, 1.0, 1.0, 0.01298, 0.0, 1.0, 1.0, 0.01298, 0.0, 1.0, 1.0, 0.01298, 0.0, 1.0, 1.0, 0.01298, 0.0, 1.0, 1.0, 0.01298, 0.0, 1.0, 1.0, 0.01298, 0.0, 1.0, 1.0, 0.01298, 0.0, 1.0, 1.0, 0.01298, 0.001214, 1.0, 1.0, 0.01298, 0.0009106, 1.0, 1.0, 0.01298, 0.0, 1.0, 1.0, 0.01298, 0.001214, 1.0, 1.0, 0.01298, 0.0, 1.0, 1.0, 0.01298, 0.0009106, 1.0, 1.0, 0.01298, 0.0, 1.0, 1.0, 0.01298, 0.0, 1.0, 1.0, 0.01298, 0.0009106, 1.0, 1.0, 0.01298, 0.0, 1.0, 1.0, 0.01298, 0.0, 1.0, 1.0, 0.01298, 0.0, 1.0, 1.0, 0.01298, 0.0, 1.0, 1.0, 0.01298, 0.0, 1.0, 1.0, 0.01298, 0.0, 1.0, 1.0, 0.01298, 0.0, 1.0, 1.0, 0.01298, 0.0, 1.0, 1.0, 0.01298, 0.0, 1.0, 1.0, 0.01298, 0.0, 1.0, 1.0, 0.01298, 0.0, 1.0, 1.0, 0.01298, 0.0, 1.0, 1.0, 0.01298, 0.0, 1.0, 1.0, 0.01298, 0.0003035, 1.0, 1.0, 0.01298, 0.0, 1.0, 1.0, 0.01298, 0.0003035, 1.0, 1.0, 0.01298, 0.0, 1.0, 1.0, 0.01298, 0.0, 1.0, 1.0, 0.01298, 0.0, 1.0, 1.0, 0.01298, 0.001214, 1.0, 1.0, 0.01298, 0.0, 1.0, 1.0, 0.01298, 0.0, 1.0, 1.0, 0.05127, 0.04092, 1.0, 1.0, 0.01298, 0.001214, 1.0, 1.0, 0.05127, 0.04092, 1.0, 1.0, 0.1878, 0.1779, 1.0, 1.0, 0.01298, 0.001214, 1.0, 1.0, 0.01298, 0.0003035, 1.0, 1.0, 0.01298, 0.0, 1.0, 1.0, 0.01298, 0.0, 1.0, 1.0, 0.01298, 0.0003035, 1.0, 1.0, 0.05127, 0.04092, 1.0, 1.0, 0.01298, 0.0, 1.0, 1.0, 0.05127, 0.04092, 1.0, 1.0, 0.01298, 0.0, 1.0, 1.0, 0.01298, 0.0, 1.0, 1.0])
me_gsphere.use_remesh_fix_poles = True
me_gsphere.use_remesh_preserve_attributes = False
me_gsphere.update()

# ---- objects
ob_light = bpy.data.objects.new('Light', light_light)
ob_camera = bpy.data.objects.new('Camera', cam_camera)
ob_plane = bpy.data.objects.new('Plane', me_plane)
ob_icosphere = bpy.data.objects.new('Icosphere', me_dsphere)
ob_icosphere_001 = bpy.data.objects.new('Icosphere.001', me_gsphere)

# ---- transforms, parenting, visibility, modifiers, constraints
ob_light.location = (4.076, 1.005, 5.904)
ob_light.rotation_euler = (0.6503, 0.05522, 1.866)
ob_light.lock_rotations_4d = False
ob_light.empty_display_type = 'ARROWS'
ob_light.color = (0.0, 0.0, 0.0, 0.0)
ob_light.lineart.crease_threshold = 0.0
ob_camera.location = (7.359, -6.926, 4.958)
ob_camera.rotation_euler = (1.109, 0.0, 0.8149)
ob_camera.lock_rotations_4d = False
ob_camera.empty_display_type = 'ARROWS'
ob_camera.color = (0.0, 0.0, 0.0, 0.0)
ob_camera.display_type = 'WIRE'
ob_camera.lineart.crease_threshold = 0.0
ob_plane.location = (0.0, 0.0, 0.0)
ob_plane.scale = (16.06, 16.06, 16.06)
ob_icosphere.location = (0.0, 7.03, 2.736)
ob_icosphere_001.location = (0.0, -5.623, 2.736)

# ---- collection membership
col_main.objects.link(ob_light)
col_main.objects.link(ob_camera)
col_main.objects.link(ob_plane)
col_main.objects.link(ob_icosphere)
col_main.objects.link(ob_icosphere_001)

# ---- scene / render settings (as saved in the file)
scene.camera = ob_camera
scene.frame_start = 1; scene.frame_end = 250; scene.frame_set(1)
scene.render.engine = 'BLENDER_EEVEE_NEXT'
scene.cycles.use_denoising = False
scene.cycles.samples = 128
scene.cycles.sampling_pattern = 'TABULATED_SOBOL'
scene.cycles.use_adaptive_sampling = False
scene.cycles.use_light_tree = False
scene.view_settings.view_transform = 'Filmic'
bpy.context.view_layer.update()
